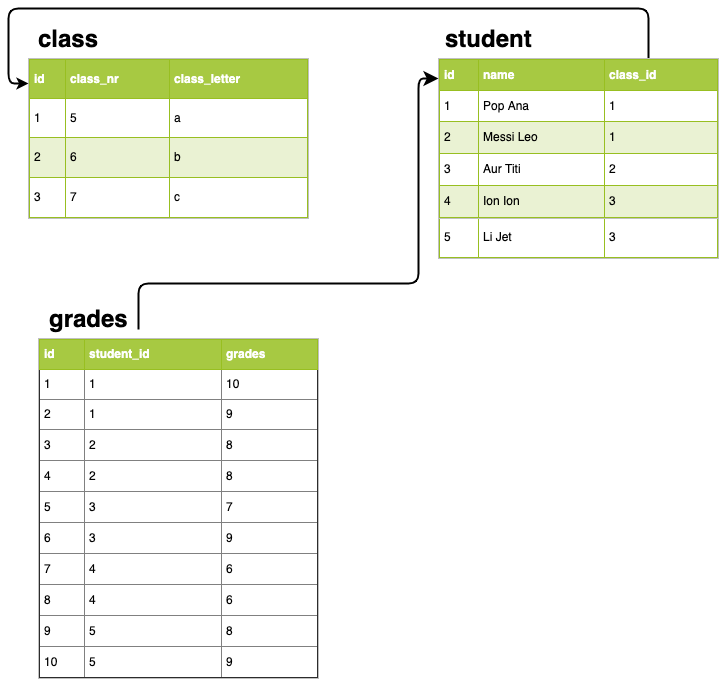

The diagram above was exported from draw.io. Its source (the exported page's mxGraphModel, read from the mxfile embedded in the PNG):
<mxGraphModel dx="1340" dy="481" grid="1" gridSize="10" guides="1" tooltips="1" connect="1" arrows="1" fold="1" page="1" pageScale="1" pageWidth="827" pageHeight="1169" math="0" shadow="0">
  <root>
    <mxCell id="0" />
    <mxCell id="1" parent="0" />
    <mxCell id="t6sb5w3NkYvh6RLGsKY7-15" value="&lt;table border=&quot;1&quot; width=&quot;100%&quot; cellpadding=&quot;4&quot; style=&quot;width: 100% ; height: 100% ; border-collapse: collapse&quot;&gt;&lt;tbody&gt;&lt;tr style=&quot;background-color: #a7c942 ; color: #ffffff ; border: 1px solid #98bf21&quot;&gt;&lt;th align=&quot;left&quot;&gt;id&lt;/th&gt;&lt;th align=&quot;left&quot;&gt;name&lt;/th&gt;&lt;th align=&quot;left&quot;&gt;class_id&lt;/th&gt;&lt;/tr&gt;&lt;tr style=&quot;border: 1px solid #98bf21&quot;&gt;&lt;td&gt;1&lt;/td&gt;&lt;td&gt;Pop Ana&lt;/td&gt;&lt;td&gt;1&lt;/td&gt;&lt;/tr&gt;&lt;tr style=&quot;background-color: #eaf2d3 ; border: 1px solid #98bf21&quot;&gt;&lt;td&gt;2&lt;/td&gt;&lt;td&gt;Messi Leo&lt;/td&gt;&lt;td&gt;1&lt;/td&gt;&lt;/tr&gt;&lt;tr style=&quot;border: 1px solid #98bf21&quot;&gt;&lt;td&gt;5&lt;/td&gt;&lt;td&gt;Li Jet&lt;/td&gt;&lt;td&gt;3&lt;/td&gt;&lt;/tr&gt;&lt;/tbody&gt;&lt;/table&gt;" style="text;html=1;strokeColor=#c0c0c0;fillColor=#ffffff;overflow=fill;rounded=0;" vertex="1" parent="1">
      <mxGeometry x="480" y="160" width="280" height="160" as="geometry" />
    </mxCell>
    <mxCell id="t6sb5w3NkYvh6RLGsKY7-4" value="&lt;table border=&quot;1&quot; width=&quot;100%&quot; cellpadding=&quot;4&quot; style=&quot;width: 100% ; height: 100% ; border-collapse: collapse&quot;&gt;&lt;tbody&gt;&lt;tr style=&quot;background-color: #a7c942 ; color: #ffffff ; border: 1px solid #98bf21&quot;&gt;&lt;th align=&quot;left&quot;&gt;id&lt;/th&gt;&lt;th align=&quot;left&quot;&gt;class_nr&lt;/th&gt;&lt;th align=&quot;left&quot;&gt;class_letter&lt;/th&gt;&lt;/tr&gt;&lt;tr style=&quot;border: 1px solid #98bf21&quot;&gt;&lt;td&gt;1&lt;/td&gt;&lt;td&gt;5&lt;/td&gt;&lt;td&gt;a&lt;/td&gt;&lt;/tr&gt;&lt;tr style=&quot;background-color: #eaf2d3 ; border: 1px solid #98bf21&quot;&gt;&lt;td&gt;2&lt;/td&gt;&lt;td&gt;6&lt;/td&gt;&lt;td&gt;b&lt;/td&gt;&lt;/tr&gt;&lt;tr style=&quot;border: 1px solid #98bf21&quot;&gt;&lt;td&gt;3&lt;/td&gt;&lt;td&gt;7&lt;/td&gt;&lt;td&gt;c&lt;/td&gt;&lt;/tr&gt;&lt;/tbody&gt;&lt;/table&gt;" style="text;html=1;strokeColor=#c0c0c0;fillColor=#ffffff;overflow=fill;rounded=0;" vertex="1" parent="1">
      <mxGeometry x="70" y="120" width="280" height="160" as="geometry" />
    </mxCell>
    <mxCell id="t6sb5w3NkYvh6RLGsKY7-7" value="class" style="text;strokeColor=none;fillColor=none;html=1;fontSize=24;fontStyle=1;verticalAlign=middle;align=center;" vertex="1" parent="1">
      <mxGeometry x="60" y="80" width="100" height="40" as="geometry" />
    </mxCell>
    <mxCell id="t6sb5w3NkYvh6RLGsKY7-8" value="student" style="text;strokeColor=none;fillColor=none;html=1;fontSize=24;fontStyle=1;verticalAlign=middle;align=center;" vertex="1" parent="1">
      <mxGeometry x="480" y="80" width="100" height="40" as="geometry" />
    </mxCell>
    <mxCell id="t6sb5w3NkYvh6RLGsKY7-9" value="grades" style="text;strokeColor=none;fillColor=none;html=1;fontSize=24;fontStyle=1;verticalAlign=middle;align=center;" vertex="1" parent="1">
      <mxGeometry x="80" y="360" width="100" height="40" as="geometry" />
    </mxCell>
    <mxCell id="t6sb5w3NkYvh6RLGsKY7-19" style="edgeStyle=orthogonalEdgeStyle;rounded=1;orthogonalLoop=1;jettySize=auto;html=1;exitX=0.75;exitY=0;exitDx=0;exitDy=0;entryX=0;entryY=0.159;entryDx=0;entryDy=0;entryPerimeter=0;strokeWidth=2;" edge="1" parent="1" source="t6sb5w3NkYvh6RLGsKY7-5" target="t6sb5w3NkYvh6RLGsKY7-4">
      <mxGeometry relative="1" as="geometry">
        <Array as="points">
          <mxPoint x="690" y="70" />
          <mxPoint x="50" y="70" />
          <mxPoint x="50" y="145" />
        </Array>
      </mxGeometry>
    </mxCell>
    <mxCell id="t6sb5w3NkYvh6RLGsKY7-5" value="&lt;table border=&quot;1&quot; width=&quot;100%&quot; cellpadding=&quot;4&quot; style=&quot;width: 100% ; height: 100% ; border-collapse: collapse&quot;&gt;&lt;tbody&gt;&lt;tr style=&quot;background-color: #a7c942 ; color: #ffffff ; border: 1px solid #98bf21&quot;&gt;&lt;th align=&quot;left&quot;&gt;id&lt;/th&gt;&lt;th align=&quot;left&quot;&gt;name&lt;/th&gt;&lt;th align=&quot;left&quot;&gt;class_id&lt;/th&gt;&lt;/tr&gt;&lt;tr style=&quot;border: 1px solid #98bf21&quot;&gt;&lt;td&gt;1&lt;/td&gt;&lt;td&gt;Pop Ana&lt;/td&gt;&lt;td&gt;1&lt;/td&gt;&lt;/tr&gt;&lt;tr style=&quot;background-color: #eaf2d3 ; border: 1px solid #98bf21&quot;&gt;&lt;td&gt;2&lt;/td&gt;&lt;td&gt;Messi Leo&lt;/td&gt;&lt;td&gt;1&lt;/td&gt;&lt;/tr&gt;&lt;tr style=&quot;border: 1px solid #98bf21&quot;&gt;&lt;td&gt;3&lt;/td&gt;&lt;td&gt;Aur Titi&lt;/td&gt;&lt;td&gt;2&lt;/td&gt;&lt;/tr&gt;&lt;tr style=&quot;background-color: #eaf2d3 ; border: 1px solid #98bf21&quot;&gt;&lt;td&gt;4&lt;/td&gt;&lt;td&gt;Ion Ion&lt;/td&gt;&lt;td&gt;3&lt;br&gt;&lt;/td&gt;&lt;/tr&gt;&lt;/tbody&gt;&lt;/table&gt;" style="text;html=1;strokeColor=#c0c0c0;fillColor=#ffffff;overflow=fill;rounded=0;" vertex="1" parent="1">
      <mxGeometry x="480" y="120" width="280" height="160" as="geometry" />
    </mxCell>
    <mxCell id="t6sb5w3NkYvh6RLGsKY7-6" value="&lt;table border=&quot;1&quot; width=&quot;100%&quot; cellpadding=&quot;4&quot; style=&quot;width: 100% ; height: 100% ; border-collapse: collapse&quot;&gt;&lt;tbody&gt;&lt;tr style=&quot;background-color: #a7c942 ; color: #ffffff ; border: 1px solid #98bf21&quot;&gt;&lt;th align=&quot;left&quot;&gt;id&lt;/th&gt;&lt;th align=&quot;left&quot;&gt;student_id&lt;/th&gt;&lt;th align=&quot;left&quot;&gt;grades&lt;/th&gt;&lt;/tr&gt;&lt;tr&gt;&lt;td&gt;1&lt;/td&gt;&lt;td&gt;1&lt;/td&gt;&lt;td&gt;10&lt;/td&gt;&lt;/tr&gt;&lt;tr&gt;&lt;td&gt;2&lt;/td&gt;&lt;td&gt;1&lt;/td&gt;&lt;td&gt;9&lt;/td&gt;&lt;/tr&gt;&lt;tr&gt;&lt;td&gt;3&lt;/td&gt;&lt;td&gt;2&lt;/td&gt;&lt;td&gt;8&lt;/td&gt;&lt;/tr&gt;&lt;tr&gt;&lt;td&gt;4&lt;/td&gt;&lt;td&gt;2&lt;/td&gt;&lt;td&gt;8&lt;/td&gt;&lt;/tr&gt;&lt;tr&gt;&lt;td&gt;5&lt;/td&gt;&lt;td&gt;3&lt;/td&gt;&lt;td&gt;7&lt;/td&gt;&lt;/tr&gt;&lt;tr&gt;&lt;td&gt;6&lt;/td&gt;&lt;td&gt;3&lt;/td&gt;&lt;td&gt;9&lt;/td&gt;&lt;/tr&gt;&lt;tr&gt;&lt;td&gt;7&lt;/td&gt;&lt;td&gt;4&lt;/td&gt;&lt;td&gt;6&lt;/td&gt;&lt;/tr&gt;&lt;tr&gt;&lt;td&gt;8&lt;/td&gt;&lt;td&gt;4&lt;/td&gt;&lt;td&gt;6&lt;/td&gt;&lt;/tr&gt;&lt;tr&gt;&lt;td&gt;9&lt;/td&gt;&lt;td&gt;5&lt;/td&gt;&lt;td&gt;8&lt;/td&gt;&lt;/tr&gt;&lt;tr&gt;&lt;td&gt;10&lt;/td&gt;&lt;td&gt;5&lt;/td&gt;&lt;td&gt;9&lt;/td&gt;&lt;/tr&gt;&lt;/tbody&gt;&lt;/table&gt;" style="text;html=1;strokeColor=#c0c0c0;fillColor=#ffffff;overflow=fill;rounded=0;" vertex="1" parent="1">
      <mxGeometry x="80" y="400" width="280" height="340" as="geometry" />
    </mxCell>
    <mxCell id="t6sb5w3NkYvh6RLGsKY7-20" style="edgeStyle=orthogonalEdgeStyle;rounded=1;orthogonalLoop=1;jettySize=auto;html=1;entryX=0;entryY=0.159;entryDx=0;entryDy=0;entryPerimeter=0;endSize=9;startSize=9;strokeWidth=2;" edge="1" parent="1">
      <mxGeometry relative="1" as="geometry">
        <mxPoint x="180" y="370" as="sourcePoint" />
        <mxPoint x="480" y="140" as="targetPoint" />
        <Array as="points">
          <mxPoint x="180" y="395" />
          <mxPoint x="180" y="345" />
          <mxPoint x="460" y="345" />
          <mxPoint x="460" y="140" />
        </Array>
      </mxGeometry>
    </mxCell>
  </root>
</mxGraphModel>